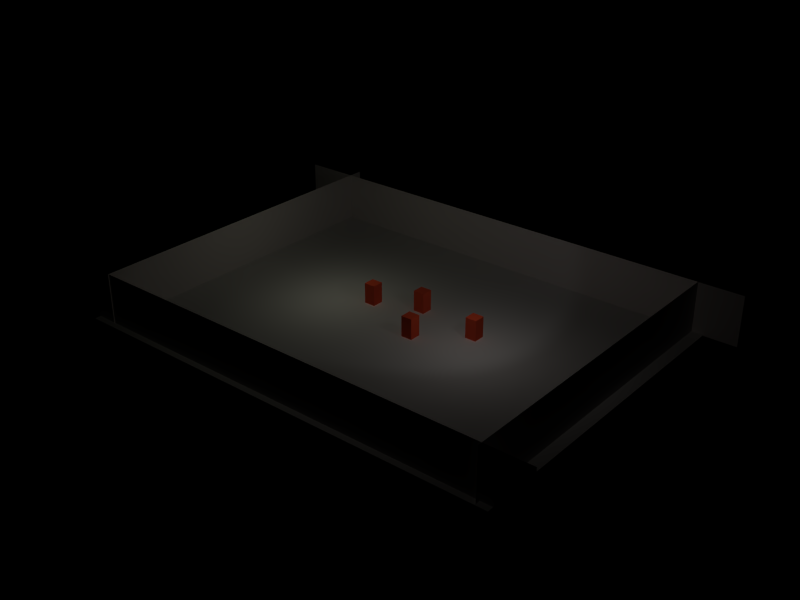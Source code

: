 # Source: boxes_easy.blend  (saved by Blender 2.76.0; exported with 4.5.12 LTS)
import bpy
from mathutils import Matrix  # noqa: F401  (used for matrix-valued properties, if any)

bpy.ops.wm.read_factory_settings(use_empty=True)
scene = bpy.context.scene
scene.name = 'Scene'

# ---- collections
col_collection_2 = bpy.data.collections.new('Collection 2'); scene.collection.children.link(col_collection_2)

# ---- materials (node trees are filled in below, after node groups)
mat_matmurs = bpy.data.materials.new('MatMurs')
mat_matmurs.alpha_threshold = 0.0
mat_matmurs.use_transparent_shadow = False
mat_matmurs.diffuse_color = (0.6706, 0.6353, 0.6353, 1.0)
mat_matmurs.roughness = 0.5
mat_matmurs.specular_intensity = 0.1455
mat_matmurs.line_color = (0.0, 0.0, 0.0, 1.0)
mat_interlocktilesmat = bpy.data.materials.new('InterlockTilesMat')
mat_interlocktilesmat.alpha_threshold = 0.0
mat_interlocktilesmat.use_transparent_shadow = False
mat_interlocktilesmat.roughness = 0.5
mat_interlocktilesmat.specular_intensity = 0.2
mat_interlocktilesmat.line_color = (0.0, 0.0, 0.0, 1.0)
mat_redmat_001 = bpy.data.materials.new('RedMat.001')
mat_redmat_001.alpha_threshold = 0.0
mat_redmat_001.use_transparent_shadow = False
mat_redmat_001.preview_render_type = 'CUBE'
mat_redmat_001.diffuse_color = (0.9515, 0.1147, 0.04902, 1.0)
mat_redmat_001.roughness = 0.5
mat_redmat_001.line_color = (0.0, 0.0, 0.0, 1.0)
mat_redmat_002 = bpy.data.materials.new('RedMat.002')
mat_redmat_002.alpha_threshold = 0.0
mat_redmat_002.use_transparent_shadow = False
mat_redmat_002.preview_render_type = 'CUBE'
mat_redmat_002.diffuse_color = (0.9515, 0.1147, 0.04902, 1.0)
mat_redmat_002.roughness = 0.5
mat_redmat_002.line_color = (0.0, 0.0, 0.0, 1.0)
mat_redmat_004 = bpy.data.materials.new('RedMat.004')
mat_redmat_004.alpha_threshold = 0.0
mat_redmat_004.use_transparent_shadow = False
mat_redmat_004.preview_render_type = 'CUBE'
mat_redmat_004.diffuse_color = (0.9515, 0.1147, 0.04902, 1.0)
mat_redmat_004.roughness = 0.5
mat_redmat_004.line_color = (0.0, 0.0, 0.0, 1.0)
mat_redmat_005 = bpy.data.materials.new('RedMat.005')
mat_redmat_005.alpha_threshold = 0.0
mat_redmat_005.use_transparent_shadow = False
mat_redmat_005.preview_render_type = 'CUBE'
mat_redmat_005.diffuse_color = (0.9515, 0.1147, 0.04902, 1.0)
mat_redmat_005.roughness = 0.5
mat_redmat_005.line_color = (0.0, 0.0, 0.0, 1.0)

# ---- material node trees

# ---- lights
light_lamp_001 = bpy.data.lights.new('Lamp.001', 'SPOT')
light_lamp_001.transmission_factor = 0.0
light_lamp_001.energy = 100.0
light_lamp_001.shadow_buffer_clip_start = 0.5
light_lamp_001.shadow_soft_size = 1.0
light_lamp_001.shadow_maximum_resolution = 0.006
light_lamp_001.use_absolute_resolution = True
light_lamp_001.use_square = True
light_lamp_001.spot_size = 1.396
light_lamp_001.cycles.use_multiple_importance_sampling = False
light_lamp = bpy.data.lights.new('Lamp', 'POINT')
light_lamp.color = (1.0, 1.0, 0.7758)
light_lamp.transmission_factor = 0.0
light_lamp.use_shadow = False
light_lamp.energy = 100.0
light_lamp.shadow_buffer_clip_start = 0.5
light_lamp.shadow_soft_size = 1.0
light_lamp.shadow_maximum_resolution = 0.006
light_lamp.use_absolute_resolution = True
light_lamp.cycles.use_multiple_importance_sampling = False
light_spot = bpy.data.lights.new('Spot', 'POINT')
light_spot.color = (1.0, 0.9167, 0.8691)
light_spot.transmission_factor = 0.0
light_spot.cutoff_distance = 30.0
light_spot.use_shadow = False
light_spot.energy = 100.0
light_spot.shadow_buffer_clip_start = 1.001
light_spot.shadow_soft_size = 1.0
light_spot.shadow_maximum_resolution = 0.006
light_spot.use_absolute_resolution = True
light_spot.cycles.use_multiple_importance_sampling = False

# ---- meshes
me_plane_004 = bpy.data.meshes.new('Plane.004')
me_plane_004.from_pydata([(1.039e-07, 1.0, -5.547), (-8.007e-08, -1.0, -5.547), (-1.039e-07, -1.0, 5.547), (8.007e-08, 1.0, 5.547)], [], [(0, 3, 2, 1)])
_uv = me_plane_004.uv_layers.new(name='UVTex')
_uv.uv.foreach_set('vector', [8.904e-08, 0.0, 0.9959, 0.0, 0.9959, 1.0, 0.0, 1.0])
me_plane_004.materials.append(mat_matmurs)
me_plane_004.use_remesh_preserve_volume = False
me_plane_004.use_remesh_preserve_attributes = False
me_plane_004.use_mirror_vertex_groups = False
me_plane_004.update()
me_plane_003 = bpy.data.meshes.new('Plane.003')
me_plane_003.from_pydata([(-4.052, 7.55e-08, 5.547), (4.052, -7.55e-08, 5.547), (4.052, -7.55e-08, -5.547), (-4.052, 7.55e-08, -5.547)], [], [(0, 3, 2, 1)])
_uv = me_plane_003.uv_layers.new(name='UVTex')
_uv.uv.foreach_set('vector', [0.0, 0.0, 1.0, 0.0, 1.0, 1.0, 0.0, 1.0])
me_plane_003.materials.append(mat_matmurs)
me_plane_003.use_remesh_preserve_volume = False
me_plane_003.use_remesh_preserve_attributes = False
me_plane_003.use_mirror_vertex_groups = False
me_plane_003.update()
me_plane_002 = bpy.data.meshes.new('Plane.002')
me_plane_002.from_pydata([(-4.052, 7.55e-08, 5.547), (4.052, -7.55e-08, 5.547), (4.052, -7.55e-08, -5.547), (-4.052, 7.55e-08, -5.547)], [], [(0, 3, 2, 1)])
_uv = me_plane_002.uv_layers.new(name='UVTex')
_uv.uv.foreach_set('vector', [0.0, 0.0, 1.0, 0.0, 1.0, 1.0, 0.0, 1.0])
me_plane_002.materials.append(mat_matmurs)
me_plane_002.use_remesh_preserve_volume = False
me_plane_002.use_remesh_preserve_attributes = False
me_plane_002.use_mirror_vertex_groups = False
me_plane_002.update()
me_plane_001 = bpy.data.meshes.new('Plane.001')
me_plane_001.from_pydata([(1.039e-07, 1.0, -5.547), (-8.007e-08, -1.0, -5.547), (-1.039e-07, -1.0, 5.547), (8.007e-08, 1.0, 5.547)], [], [(0, 3, 2, 1)])
_uv = me_plane_001.uv_layers.new(name='UVTex')
_uv.uv.foreach_set('vector', [8.904e-08, 0.0, 0.9959, 0.0, 0.9959, 1.0, 0.0, 1.0])
me_plane_001.materials.append(mat_matmurs)
me_plane_001.use_remesh_preserve_volume = False
me_plane_001.use_remesh_preserve_attributes = False
me_plane_001.use_mirror_vertex_groups = False
me_plane_001.update()
me_plane = bpy.data.meshes.new('Plane')
me_plane.from_pydata([(1.0, 1.0, 0.0), (1.0, -1.0, 0.0), (-1.0, -1.0, 0.0), (-1.0, 1.0, 0.0)], [], [(0, 3, 2, 1)])
_uv = me_plane.uv_layers.new(name='UVTex')
_uv.uv.foreach_set('vector', [-1.68, -1.68, 2.68, -1.68, 2.68, 2.68, -1.68, 2.68])
me_plane.materials.append(mat_interlocktilesmat)
me_plane.use_remesh_preserve_volume = False
me_plane.use_remesh_preserve_attributes = False
me_plane.use_mirror_vertex_groups = False
me_plane.update()
me_cube_002 = bpy.data.meshes.new('Cube.002')
me_cube_002.from_pydata([(0.5, 0.5, -0.5), (0.5, -0.5, -0.5), (-0.5, -0.5, -0.5), (-0.5, 0.5, -0.5), (0.5, 0.5, 0.5), (0.5, -0.5, 0.5), (-0.5, -0.5, 0.5), (-0.5, 0.5, 0.5)], [], [(0, 1, 2, 3), (4, 7, 6, 5), (0, 4, 5, 1), (1, 5, 6, 2), (2, 6, 7, 3), (4, 0, 3, 7)])
me_cube_002.materials.append(mat_redmat_001)
me_cube_002.use_remesh_preserve_volume = False
me_cube_002.use_remesh_preserve_attributes = False
me_cube_002.use_mirror_vertex_groups = False
me_cube_002.update()
me_cube_004 = bpy.data.meshes.new('Cube.004')
me_cube_004.from_pydata([(0.5, 0.5, -0.5), (0.5, -0.5, -0.5), (-0.5, -0.5, -0.5), (-0.5, 0.5, -0.5), (0.5, 0.5, 0.5), (0.5, -0.5, 0.5), (-0.5, -0.5, 0.5), (-0.5, 0.5, 0.5)], [], [(0, 1, 2, 3), (4, 7, 6, 5), (0, 4, 5, 1), (1, 5, 6, 2), (2, 6, 7, 3), (4, 0, 3, 7)])
me_cube_004.materials.append(mat_redmat_002)
me_cube_004.use_remesh_preserve_volume = False
me_cube_004.use_remesh_preserve_attributes = False
me_cube_004.use_mirror_vertex_groups = False
me_cube_004.update()
me_cube_012 = bpy.data.meshes.new('Cube.012')
me_cube_012.from_pydata([(0.5, 0.5, -0.5), (0.5, -0.5, -0.5), (-0.5, -0.5, -0.5), (-0.5, 0.5, -0.5), (0.5, 0.5, 0.5), (0.5, -0.5, 0.5), (-0.5, -0.5, 0.5), (-0.5, 0.5, 0.5)], [], [(0, 1, 2, 3), (4, 7, 6, 5), (0, 4, 5, 1), (1, 5, 6, 2), (2, 6, 7, 3), (4, 0, 3, 7)])
me_cube_012.materials.append(mat_redmat_004)
me_cube_012.use_remesh_preserve_volume = False
me_cube_012.use_remesh_preserve_attributes = False
me_cube_012.use_mirror_vertex_groups = False
me_cube_012.update()
me_cube_017 = bpy.data.meshes.new('Cube.017')
me_cube_017.from_pydata([(0.5, 0.5, -0.5), (0.5, -0.5, -0.5), (-0.5, -0.5, -0.5), (-0.5, 0.5, -0.5), (0.5, 0.5, 0.5), (0.5, -0.5, 0.5), (-0.5, -0.5, 0.5), (-0.5, 0.5, 0.5)], [], [(0, 1, 2, 3), (4, 7, 6, 5), (0, 4, 5, 1), (1, 5, 6, 2), (2, 6, 7, 3), (4, 0, 3, 7)])
me_cube_017.materials.append(mat_redmat_005)
me_cube_017.use_remesh_preserve_volume = False
me_cube_017.use_remesh_preserve_attributes = False
me_cube_017.use_mirror_vertex_groups = False
me_cube_017.update()

# ---- objects
ob_plane_003 = bpy.data.objects.new('Plane.003', me_plane_004)
ob_plane_002 = bpy.data.objects.new('Plane.002', me_plane_003)
ob_lamp_002 = bpy.data.objects.new('Lamp.002', light_lamp_001)
ob_plane_001 = bpy.data.objects.new('Plane.001', me_plane_002)
ob_plane = bpy.data.objects.new('Plane', me_plane_001)
ob_lamp_001 = bpy.data.objects.new('Lamp.001', light_lamp)
ob_ground = bpy.data.objects.new('Ground', me_plane)
ob_lamp = bpy.data.objects.new('Lamp', light_spot)
ob_redbox_001 = bpy.data.objects.new('RedBox.001', me_cube_002)
ob_redbox_002 = bpy.data.objects.new('RedBox.002', me_cube_004)
ob_redbox_004 = bpy.data.objects.new('RedBox.004', me_cube_012)
ob_redbox_005 = bpy.data.objects.new('RedBox.005', me_cube_017)

# ---- transforms, parenting, visibility, modifiers, constraints
ob_plane_003.location = (18.58, 0.0383, 2.152)
ob_plane_003.scale = (5.547, 14.91, 0.4)
ob_plane_003.lock_rotations_4d = False
ob_plane_003.empty_display_type = 'ARROWS'
ob_plane_003.lineart.crease_threshold = 0.0
ob_plane_002.location = (0.03197, -14.44, 2.117)
ob_plane_002.scale = (5.547, 22.48, 0.4)
ob_plane_002.lock_rotations_4d = False
ob_plane_002.empty_display_type = 'ARROWS'
ob_plane_002.lineart.crease_threshold = 0.0
ob_lamp_002.location = (15.76, -2.641, 12.08)
ob_lamp_002.rotation_euler = (-1.151, 0.173, -1.885)
ob_lamp_002.lock_rotations_4d = False
ob_lamp_002.empty_display_type = 'ARROWS'
ob_lamp_002.lineart.crease_threshold = 0.0
ob_plane_001.location = (-0.04805, 14.05, 2.117)
ob_plane_001.scale = (5.547, 22.48, 0.4)
ob_plane_001.lock_rotations_4d = False
ob_plane_001.empty_display_type = 'ARROWS'
ob_plane_001.lineart.crease_threshold = 0.0
ob_plane.location = (-17.71, 0.384, 2.152)
ob_plane.scale = (5.547, 14.91, 0.4)
ob_plane.lock_rotations_4d = False
ob_plane.empty_display_type = 'ARROWS'
ob_plane.lineart.crease_threshold = 0.0
ob_lamp_001.location = (-7.0, 0.0, 7.0)
ob_lamp_001.lock_rotations_4d = False
ob_lamp_001.empty_display_type = 'ARROWS'
ob_lamp_001.lineart.crease_threshold = 0.0
ob_ground.location = (0.0, 0.0, 0.0)
ob_ground.scale = (19.6, 15.0, 2.0)
ob_ground.lock_rotations_4d = False
ob_ground.empty_display_type = 'ARROWS'
ob_ground.color = (0.0, 0.0, 0.0, 1.0)
ob_ground.lineart.crease_threshold = 0.0
ob_lamp.location = (7.0, 0.0, 7.0)
ob_lamp.rotation_euler = (0.6503, 0.05522, 1.866)
ob_lamp.lock_rotations_4d = False
ob_lamp.empty_display_type = 'ARROWS'
ob_lamp.color = (0.0, 0.0, 0.0, 0.0)
ob_lamp.lineart.crease_threshold = 0.0
ob_redbox_001.location = (-4.0, 1.5, 0.99)
ob_redbox_001.scale = (1.0, 1.0, 1.8)
ob_redbox_001.lineart.crease_threshold = 0.0
ob_redbox_002.location = (2.0, -1.0, 0.99)
ob_redbox_002.scale = (1.0, 1.0, 1.8)
ob_redbox_002.lineart.crease_threshold = 0.0
ob_redbox_004.location = (0.0, 3.0, 0.99)
ob_redbox_004.scale = (1.0, 1.0, 1.8)
ob_redbox_004.lineart.crease_threshold = 0.0
ob_redbox_005.location = (6.0, 2.0, 0.99)
ob_redbox_005.scale = (1.0, 1.0, 1.8)
ob_redbox_005.lineart.crease_threshold = 0.0

# ---- collection membership
col_collection_2.objects.link(ob_plane_003)
col_collection_2.objects.link(ob_plane_002)
col_collection_2.objects.link(ob_lamp_002)
col_collection_2.objects.link(ob_plane_001)
col_collection_2.objects.link(ob_plane)
col_collection_2.objects.link(ob_lamp_001)
col_collection_2.objects.link(ob_ground)
col_collection_2.objects.link(ob_lamp)
col_collection_2.objects.link(ob_redbox_001)
col_collection_2.objects.link(ob_redbox_002)
col_collection_2.objects.link(ob_redbox_004)
col_collection_2.objects.link(ob_redbox_005)

# ---- scene / render settings (as saved in the file)
scene.frame_start = 1; scene.frame_end = 250; scene.frame_set(1)
scene.render.engine = 'BLENDER_EEVEE_NEXT'
scene.render.image_settings.color_mode = 'RGB'
scene.render.image_settings.compression = 90
scene.render.resolution_x = 800
scene.render.resolution_y = 600
scene.render.pixel_aspect_x = 100.0
scene.render.pixel_aspect_y = 100.0
scene.render.fps = 25
scene.render.dither_intensity = 0.0
scene.render.film_transparent = True
scene.render.use_compositing = False
scene.render.use_sequencer = False
scene.render.bake_margin = 2
scene.render.bake_bias = 0.0
scene.render.use_stamp_time = False
scene.render.use_stamp_date = False
scene.render.use_stamp_frame = False
scene.render.use_stamp_camera = False
scene.render.use_stamp_scene = False
scene.render.use_stamp_filename = False
scene.render.use_stamp_render_time = False
scene.render.stamp_font_size = 0
scene.cycles.use_denoising = False
scene.cycles.samples = 10
scene.cycles.sampling_pattern = 'TABULATED_SOBOL'
scene.cycles.light_sampling_threshold = 0.0
scene.cycles.use_adaptive_sampling = False
scene.cycles.use_light_tree = False
scene.cycles.blur_glossy = 0.0
scene.cycles.volume_bounces = 1
scene.cycles.pixel_filter_type = 'GAUSSIAN'
scene.cycles.sample_clamp_indirect = 0.0
scene.view_settings.view_transform = 'Standard'
bpy.context.view_layer.update()

# ---- added for rendering (the .blend has no active camera): camera
cam_auto = bpy.data.cameras.new('AutoCamera')
cam_auto.lens = 50.0
cam_auto.sensor_width = 36.0
cam_auto.clip_end = 1000.0
ob_auto_camera = bpy.data.objects.new('AutoCamera', cam_auto)
scene.collection.objects.link(ob_auto_camera)
ob_auto_camera.location = (50.3767, -60.3149, 42.4425)
ob_auto_camera.rotation_euler = (1.09748, -7.21219e-08, 0.694738)
scene.camera = ob_auto_camera
bpy.context.view_layer.update()
